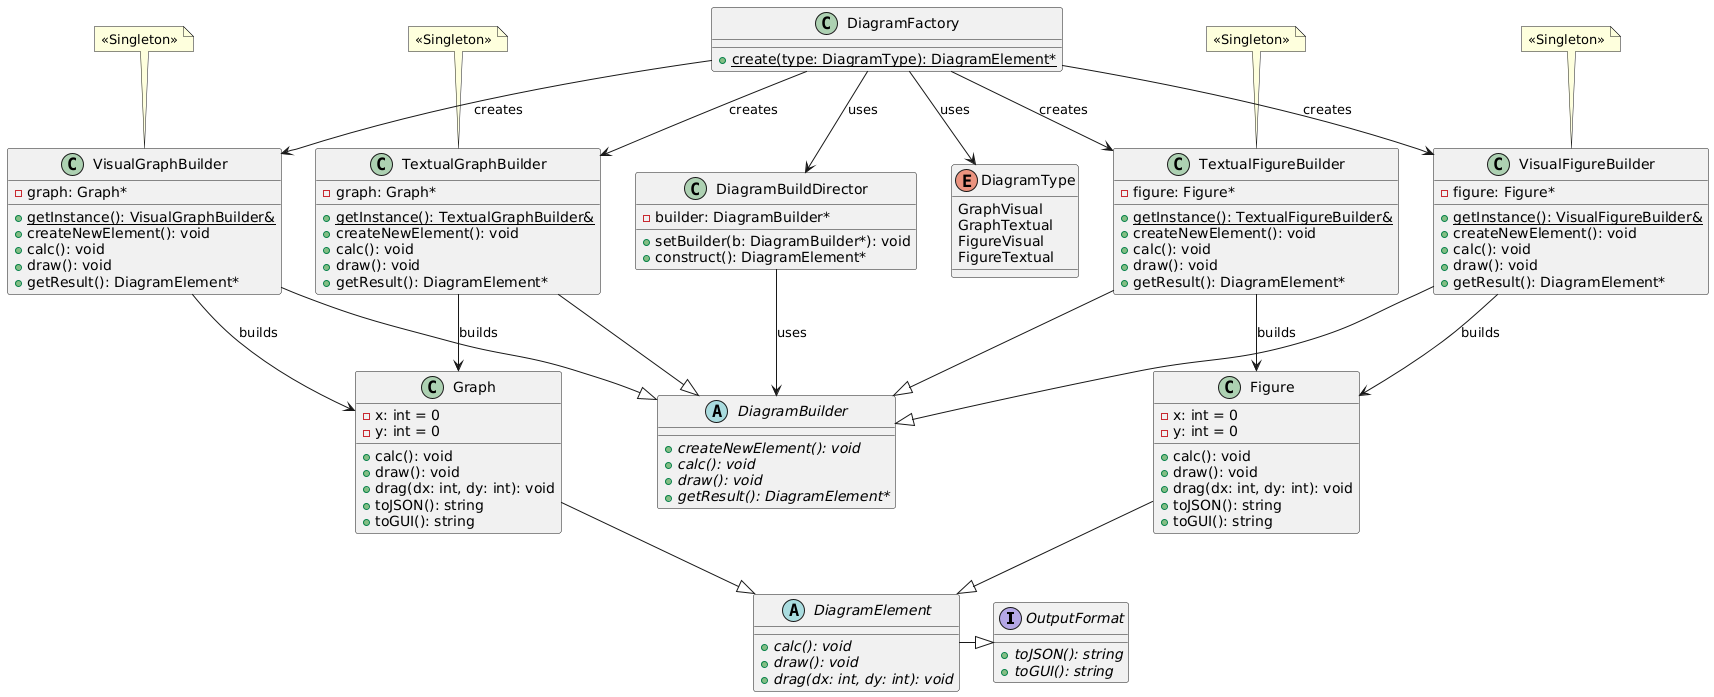

The diagram above was rendered by PlantUML. Its source (embedded in the PNG):
@startuml
skinparam class {
    BackgroundColor<<Interface>> LightBlue
    BackgroundColor<<Abstract>> LightYellow
    BackgroundColor<<Singleton>> LightGreen
}

interface OutputFormat {
  + {abstract} toJSON(): string
  + {abstract} toGUI(): string
}

abstract class DiagramElement {
  + {abstract} calc(): void
  + {abstract} draw(): void
  + {abstract} drag(dx: int, dy: int): void
}
DiagramElement -|> OutputFormat

class Graph {
  - x: int = 0
  - y: int = 0
  + calc(): void
  + draw(): void
  + drag(dx: int, dy: int): void
  + toJSON(): string
  + toGUI(): string
}
Graph --|> DiagramElement

class Figure {
  - x: int = 0
  - y: int = 0
  + calc(): void
  + draw(): void
  + drag(dx: int, dy: int): void
  + toJSON(): string
  + toGUI(): string
}
Figure --|> DiagramElement

abstract class DiagramBuilder {
  + {abstract} createNewElement(): void
  + {abstract} calc(): void
  + {abstract} draw(): void
  + {abstract} getResult(): DiagramElement*
}

class VisualGraphBuilder {
  - graph: Graph*
  + getInstance(): VisualGraphBuilder& {static}
  + createNewElement(): void
  + calc(): void
  + draw(): void
  + getResult(): DiagramElement*
}
VisualGraphBuilder --|> DiagramBuilder
VisualGraphBuilder --> Graph : builds
note top of VisualGraphBuilder : <<Singleton>>

class TextualGraphBuilder {
  - graph: Graph*
  + getInstance(): TextualGraphBuilder& {static}
  + createNewElement(): void
  + calc(): void
  + draw(): void
  + getResult(): DiagramElement*
}
TextualGraphBuilder --|> DiagramBuilder
TextualGraphBuilder --> Graph : builds
note top of TextualGraphBuilder : <<Singleton>>

class VisualFigureBuilder {
  - figure: Figure*
  + getInstance(): VisualFigureBuilder& {static}
  + createNewElement(): void
  + calc(): void
  + draw(): void
  + getResult(): DiagramElement*
}
VisualFigureBuilder --|> DiagramBuilder
VisualFigureBuilder --> Figure : builds
note top of VisualFigureBuilder : <<Singleton>>

class TextualFigureBuilder {
  - figure: Figure*
  + getInstance(): TextualFigureBuilder& {static}
  + createNewElement(): void
  + calc(): void
  + draw(): void
  + getResult(): DiagramElement*
}
TextualFigureBuilder --|> DiagramBuilder
TextualFigureBuilder --> Figure : builds
note top of TextualFigureBuilder : <<Singleton>>

class DiagramBuildDirector {
  - builder: DiagramBuilder*
  + setBuilder(b: DiagramBuilder*): void
  + construct(): DiagramElement*
}
DiagramBuildDirector --> DiagramBuilder : uses

class DiagramFactory {
  + create(type: DiagramType): DiagramElement* {static}
}
DiagramFactory --> DiagramBuildDirector : uses
DiagramFactory --> VisualGraphBuilder : creates
DiagramFactory --> TextualGraphBuilder : creates
DiagramFactory --> VisualFigureBuilder : creates
DiagramFactory --> TextualFigureBuilder : creates

enum DiagramType {
  GraphVisual
  GraphTextual
  FigureVisual
  FigureTextual
}
DiagramFactory --> DiagramType : uses
@enduml